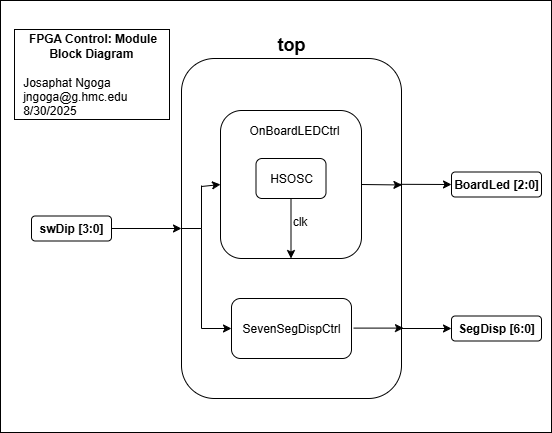

The diagram above was exported from draw.io. Its source (the exported page's mxGraphModel, read from the mxfile embedded in the PNG):
<mxGraphModel dx="996" dy="642" grid="0" gridSize="10" guides="1" tooltips="1" connect="1" arrows="1" fold="1" page="1" pageScale="1" pageWidth="850" pageHeight="1100" background="light-dark(#FFFFFF,#FFFFFF)" math="0" shadow="0">
  <root>
    <mxCell id="0" />
    <mxCell id="1" parent="0" />
    <mxCell id="joC76NmBUAuJs1g52FK1-26" value="" style="rounded=0;whiteSpace=wrap;html=1;strokeColor=light-dark(#000000,#FFFFFF);fillColor=none;" parent="1" vertex="1">
      <mxGeometry x="109" y="62" width="551" height="432" as="geometry" />
    </mxCell>
    <mxCell id="joC76NmBUAuJs1g52FK1-1" value="" style="rounded=1;whiteSpace=wrap;html=1;rotation=-90;fillColor=none;strokeColor=light-dark(#000000,#000000);" parent="1" vertex="1">
      <mxGeometry x="230" y="180" width="340" height="220" as="geometry" />
    </mxCell>
    <mxCell id="joC76NmBUAuJs1g52FK1-2" value="&lt;h2&gt;&lt;font style=&quot;color: light-dark(rgb(0, 0, 0), rgb(0, 0, 0));&quot; face=&quot;Helvetica&quot;&gt;top&lt;/font&gt;&lt;/h2&gt;" style="text;html=1;align=center;verticalAlign=middle;whiteSpace=wrap;rounded=0;" parent="1" vertex="1">
      <mxGeometry x="370" y="91" width="60" height="30" as="geometry" />
    </mxCell>
    <mxCell id="joC76NmBUAuJs1g52FK1-3" value="&lt;h4&gt;&lt;font style=&quot;color: light-dark(rgb(0, 0, 0), rgb(0, 0, 0));&quot;&gt;swDip [3:0]&lt;/font&gt;&lt;/h4&gt;" style="rounded=1;whiteSpace=wrap;html=1;fillColor=none;strokeColor=light-dark(#000000,#000000);" parent="1" vertex="1">
      <mxGeometry x="140" y="277.5" width="80" height="25" as="geometry" />
    </mxCell>
    <mxCell id="joC76NmBUAuJs1g52FK1-4" value="" style="endArrow=classic;html=1;rounded=0;exitX=1;exitY=0.5;exitDx=0;exitDy=0;strokeColor=light-dark(#000000,#000000);" parent="1" source="joC76NmBUAuJs1g52FK1-3" edge="1">
      <mxGeometry width="50" height="50" relative="1" as="geometry">
        <mxPoint x="400" y="340" as="sourcePoint" />
        <mxPoint x="290" y="290" as="targetPoint" />
        <Array as="points" />
      </mxGeometry>
    </mxCell>
    <mxCell id="joC76NmBUAuJs1g52FK1-8" value="" style="rounded=1;whiteSpace=wrap;html=1;fillColor=none;strokeColor=light-dark(#000000,#000000);" parent="1" vertex="1">
      <mxGeometry x="329" y="172" width="141" height="148" as="geometry" />
    </mxCell>
    <mxCell id="joC76NmBUAuJs1g52FK1-7" value="&lt;font style=&quot;color: light-dark(rgb(0, 0, 0), rgb(0, 0, 0));&quot;&gt;HSOSC&lt;/font&gt;" style="rounded=1;whiteSpace=wrap;html=1;fillColor=none;strokeColor=light-dark(#000000,#000000);" parent="1" vertex="1">
      <mxGeometry x="364.5" y="220" width="70" height="40" as="geometry" />
    </mxCell>
    <mxCell id="joC76NmBUAuJs1g52FK1-9" value="&lt;font style=&quot;color: light-dark(rgb(0, 0, 0), rgb(0, 0, 0));&quot;&gt;SevenSegDispCtrl&lt;/font&gt;" style="rounded=1;whiteSpace=wrap;html=1;fillColor=none;strokeColor=light-dark(#000000,#000000);" parent="1" vertex="1">
      <mxGeometry x="340" y="360" width="120" height="60" as="geometry" />
    </mxCell>
    <mxCell id="joC76NmBUAuJs1g52FK1-11" value="" style="endArrow=classic;html=1;rounded=0;exitX=0.63;exitY=0.986;exitDx=0;exitDy=0;entryX=0;entryY=0.5;entryDx=0;entryDy=0;strokeColor=light-dark(#000000,#000000);exitPerimeter=0;" parent="1" source="joC76NmBUAuJs1g52FK1-1" target="joC76NmBUAuJs1g52FK1-17" edge="1">
      <mxGeometry width="50" height="50" relative="1" as="geometry">
        <mxPoint x="459.9999999999999" y="289.30000000000007" as="sourcePoint" />
        <mxPoint x="590" y="290" as="targetPoint" />
      </mxGeometry>
    </mxCell>
    <mxCell id="joC76NmBUAuJs1g52FK1-12" value="" style="endArrow=none;html=1;rounded=0;strokeColor=light-dark(#000000,#000000);" parent="1" edge="1">
      <mxGeometry width="50" height="50" relative="1" as="geometry">
        <mxPoint x="310" y="290" as="sourcePoint" />
        <mxPoint x="310" y="390" as="targetPoint" />
      </mxGeometry>
    </mxCell>
    <mxCell id="joC76NmBUAuJs1g52FK1-14" value="" style="endArrow=classic;html=1;rounded=0;strokeColor=light-dark(#000000,#000000);" parent="1" target="joC76NmBUAuJs1g52FK1-9" edge="1">
      <mxGeometry width="50" height="50" relative="1" as="geometry">
        <mxPoint x="310" y="390" as="sourcePoint" />
        <mxPoint x="360" y="340" as="targetPoint" />
      </mxGeometry>
    </mxCell>
    <mxCell id="joC76NmBUAuJs1g52FK1-16" value="&lt;font style=&quot;color: light-dark(rgb(0, 0, 0), rgb(0, 0, 0));&quot;&gt;clk&lt;/font&gt;" style="text;html=1;align=center;verticalAlign=middle;whiteSpace=wrap;rounded=0;" parent="1" vertex="1">
      <mxGeometry x="396" y="280" width="25" height="5" as="geometry" />
    </mxCell>
    <mxCell id="joC76NmBUAuJs1g52FK1-17" value="&lt;h4&gt;&lt;font style=&quot;color: light-dark(rgb(0, 0, 0), rgb(0, 0, 0));&quot;&gt;BoardLed&amp;nbsp;[2:0]&lt;/font&gt;&lt;/h4&gt;" style="rounded=1;whiteSpace=wrap;html=1;fillColor=none;strokeColor=light-dark(#000000,#000000);" parent="1" vertex="1">
      <mxGeometry x="560" y="233.5" width="90" height="25" as="geometry" />
    </mxCell>
    <mxCell id="joC76NmBUAuJs1g52FK1-18" value="" style="endArrow=classic;html=1;rounded=0;entryX=0;entryY=0.5;entryDx=0;entryDy=0;strokeColor=light-dark(#000000,#000000);" parent="1" target="joC76NmBUAuJs1g52FK1-20" edge="1">
      <mxGeometry width="50" height="50" relative="1" as="geometry">
        <mxPoint x="510" y="390" as="sourcePoint" />
        <mxPoint x="590.0000000000001" y="390.3499999999999" as="targetPoint" />
      </mxGeometry>
    </mxCell>
    <mxCell id="joC76NmBUAuJs1g52FK1-20" value="&lt;h4&gt;&lt;font style=&quot;color: light-dark(rgb(0, 0, 0), rgb(0, 0, 0));&quot;&gt;SegDisp [6:0]&lt;/font&gt;&lt;/h4&gt;" style="rounded=1;whiteSpace=wrap;html=1;fillColor=none;strokeColor=light-dark(#000000,#000000);" parent="1" vertex="1">
      <mxGeometry x="560" y="377.5" width="90" height="25" as="geometry" />
    </mxCell>
    <mxCell id="joC76NmBUAuJs1g52FK1-24" value="" style="endArrow=classic;html=1;rounded=0;strokeColor=light-dark(#000000,#000000);entryX=0.628;entryY=1.002;entryDx=0;entryDy=0;exitX=1;exitY=0.5;exitDx=0;exitDy=0;entryPerimeter=0;" parent="1" source="joC76NmBUAuJs1g52FK1-8" target="joC76NmBUAuJs1g52FK1-1" edge="1">
      <mxGeometry width="50" height="50" relative="1" as="geometry">
        <mxPoint x="394" y="280" as="sourcePoint" />
        <mxPoint x="444" y="230" as="targetPoint" />
      </mxGeometry>
    </mxCell>
    <mxCell id="joC76NmBUAuJs1g52FK1-25" value="" style="endArrow=classic;html=1;rounded=0;strokeColor=light-dark(#000000,#000000);entryX=0.5;entryY=1;entryDx=0;entryDy=0;exitX=1;exitY=0.5;exitDx=0;exitDy=0;" parent="1" edge="1">
      <mxGeometry width="50" height="50" relative="1" as="geometry">
        <mxPoint x="462" y="389.6" as="sourcePoint" />
        <mxPoint x="512" y="389.6" as="targetPoint" />
      </mxGeometry>
    </mxCell>
    <mxCell id="joC76NmBUAuJs1g52FK1-27" value="&lt;div style=&quot;text-align: center;&quot;&gt;&lt;span style=&quot;color: light-dark(rgb(0, 0, 0), rgb(0, 0, 0)); background-color: transparent;&quot;&gt;&lt;b&gt;FPGA Control: Module Block Diagram&lt;/b&gt;&amp;nbsp;&lt;/span&gt;&lt;/div&gt;&lt;div style=&quot;text-align: center;&quot;&gt;&lt;span style=&quot;color: light-dark(rgb(0, 0, 0), rgb(0, 0, 0)); background-color: transparent;&quot;&gt;&lt;br&gt;&lt;/span&gt;&lt;/div&gt;&lt;div&gt;&lt;font style=&quot;color: light-dark(rgb(0, 0, 0), rgb(0, 0, 0));&quot;&gt;&amp;nbsp; Josaphat Ngoga&lt;/font&gt;&lt;div&gt;&lt;font style=&quot;color: light-dark(rgb(0, 0, 0), rgb(0, 0, 0));&quot;&gt;&amp;nbsp; jngoga@g.hmc.edu&lt;/font&gt;&lt;/div&gt;&lt;div&gt;&lt;font style=&quot;color: light-dark(rgb(0, 0, 0), rgb(0, 0, 0));&quot;&gt;&amp;nbsp; 8/30/2025&lt;/font&gt;&lt;/div&gt;&lt;/div&gt;" style="rounded=0;whiteSpace=wrap;html=1;align=left;fillColor=none;strokeColor=light-dark(#000000,#000000);" parent="1" vertex="1">
      <mxGeometry x="123" y="91" width="155" height="90" as="geometry" />
    </mxCell>
    <mxCell id="81GrbLaGGgFcpDXlXaTa-3" value="&lt;font style=&quot;color: light-dark(rgb(0, 0, 0), rgb(0, 0, 0));&quot;&gt;OnBoardLEDCtrl&lt;/font&gt;" style="text;html=1;align=center;verticalAlign=middle;whiteSpace=wrap;rounded=0;" vertex="1" parent="1">
      <mxGeometry x="373" y="177" width="60" height="30" as="geometry" />
    </mxCell>
    <mxCell id="81GrbLaGGgFcpDXlXaTa-4" value="" style="endArrow=classic;html=1;rounded=0;exitX=0.5;exitY=1;exitDx=0;exitDy=0;entryX=0.5;entryY=1;entryDx=0;entryDy=0;strokeColor=light-dark(#000000,#000000);" edge="1" parent="1" source="joC76NmBUAuJs1g52FK1-7" target="joC76NmBUAuJs1g52FK1-8">
      <mxGeometry width="50" height="50" relative="1" as="geometry">
        <mxPoint x="400" y="342" as="sourcePoint" />
        <mxPoint x="450" y="292" as="targetPoint" />
      </mxGeometry>
    </mxCell>
    <mxCell id="81GrbLaGGgFcpDXlXaTa-10" value="" style="endArrow=none;html=1;rounded=0;strokeColor=light-dark(#000000,#000000);exitX=0.5;exitY=0;exitDx=0;exitDy=0;" edge="1" parent="1" source="joC76NmBUAuJs1g52FK1-1">
      <mxGeometry width="50" height="50" relative="1" as="geometry">
        <mxPoint x="333" y="297" as="sourcePoint" />
        <mxPoint x="310" y="290" as="targetPoint" />
      </mxGeometry>
    </mxCell>
    <mxCell id="81GrbLaGGgFcpDXlXaTa-11" value="" style="endArrow=classic;html=1;rounded=0;strokeColor=light-dark(#000000,#000000);entryX=0;entryY=0.5;entryDx=0;entryDy=0;" edge="1" parent="1" target="joC76NmBUAuJs1g52FK1-8">
      <mxGeometry width="50" height="50" relative="1" as="geometry">
        <mxPoint x="310" y="248" as="sourcePoint" />
        <mxPoint x="335" y="247" as="targetPoint" />
      </mxGeometry>
    </mxCell>
    <mxCell id="81GrbLaGGgFcpDXlXaTa-12" value="" style="endArrow=none;html=1;rounded=0;strokeColor=light-dark(#000000,#000000);" edge="1" parent="1">
      <mxGeometry width="50" height="50" relative="1" as="geometry">
        <mxPoint x="310" y="247" as="sourcePoint" />
        <mxPoint x="310" y="290" as="targetPoint" />
      </mxGeometry>
    </mxCell>
  </root>
</mxGraphModel>